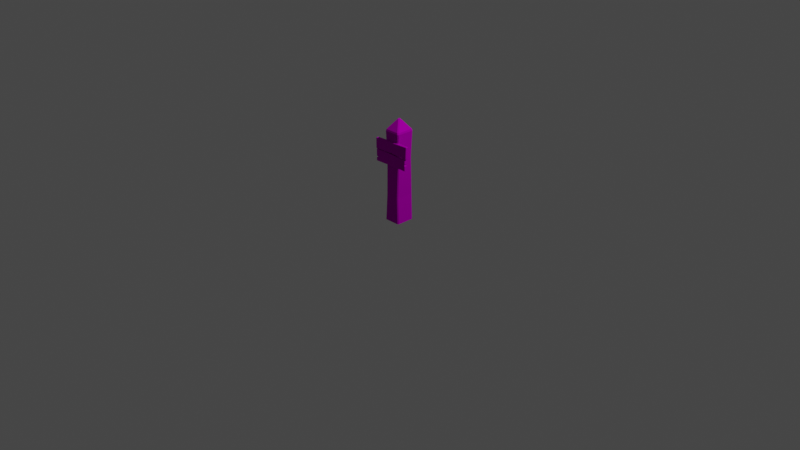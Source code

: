 # Source: signpost_2.blend  (saved by Blender 2.92.15; exported with 4.5.12 LTS)
import bpy
from mathutils import Matrix  # noqa: F401  (used for matrix-valued properties, if any)

bpy.ops.wm.read_factory_settings(use_empty=True)
scene = bpy.context.scene
scene.name = 'Scene'

# ---- collections
col_collection = bpy.data.collections.new('Collection'); scene.collection.children.link(col_collection)

# ---- images (referenced by path relative to the original .blend; pixels are not part of the script)
import os
ASSET_DIR = os.environ.get("B2B_ASSET_DIR", "")  # directory of the original .blend (textures are referenced by path, not embedded)
HERE = os.path.dirname(os.path.abspath(__file__))  # packed textures are extracted next to this script under _unpacked/

def load_image(name, relpath, width, height, colorspace="sRGB"):
    """Load a texture the original file referenced (path relative to the .blend, or extracted next to this script)."""
    p = next((c for c in (os.path.join(HERE, relpath), os.path.join(ASSET_DIR, relpath)) if relpath and os.path.exists(c)), "")
    if p:
        img = bpy.data.images.load(p, check_existing=True)
        img.name = name
    else:  # same state as the original file: an image datablock whose file is absent (Cycles renders it pink)
        img = bpy.data.images.new(name, width, height)
        img.source = "FILE"
        img.filepath = "//" + (relpath or name)
    img.colorspace_settings.name = colorspace
    return img
img_bigpalette_png = load_image('BigPalette.png', 'BigPalette.png', 1024, 1024, 'sRGB')

# ---- materials (node trees are filled in below, after node groups)
mat_bigpalette = bpy.data.materials.new('BigPalette')
mat_bigpalette.use_transparent_shadow = False
mat_bigpalette.diffuse_color = (0.588, 0.588, 0.588, 1.0)
mat_bigpalette.roughness = 0.8586
mat_bigpalette.specular_intensity = 0.0
mat_bigpalette.metallic = 1.0

# ---- material node trees
mat_bigpalette.use_nodes = True; mat_bigpalette.node_tree.nodes.clear()
_N = mat_bigpalette.node_tree.nodes; _L = mat_bigpalette.node_tree.links
n0 = _N.new('ShaderNodeBsdfPrincipled'); n0.name = 'Principled BSDF'; n0.location = (10, 300)
n0.distribution = 'GGX'
n0.subsurface_method = 'BURLEY'
n0.inputs[1].default_value = 1.0
n0.inputs[2].default_value = 0.8586
n0.inputs[3].default_value = 1.45
n0.inputs[13].default_value = 0.0
n0.inputs[27].default_value = (0.588, 0.588, 0.588, 1.0)
n1 = _N.new('ShaderNodeOutputMaterial'); n1.name = 'Material Output'; n1.location = (300, 300)
n2 = _N.new('ShaderNodeNormalMap'); n2.name = 'Normal Map'; n2.location = (-300, -300)
n2.label = 'Normal/Map'
n3 = _N.new('ShaderNodeTexImage'); n3.name = 'Image Texture'; n3.location = (-280, 280)
n3.image = img_bigpalette_png
_L.new(n0.outputs[0], n1.inputs[0])
_L.new(n2.outputs[0], n0.inputs[5])
_L.new(n3.outputs[0], n0.inputs[0])
n1.is_active_output = True

# ---- world
world_world = bpy.data.worlds.new('World'); scene.world = world_world
world_world.use_nodes = True; world_world.node_tree.nodes.clear()
_N = world_world.node_tree.nodes; _L = world_world.node_tree.links
n0 = _N.new('ShaderNodeOutputWorld'); n0.name = 'World Output'; n0.location = (300, 300)
n1 = _N.new('ShaderNodeBackground'); n1.name = 'Background'; n1.location = (10, 300)
n1.inputs[0].default_value = (0.05088, 0.05088, 0.05088, 1.0)
_L.new(n1.outputs[0], n0.inputs[0])
n0.is_active_output = True
world_world.color = (0.05088, 0.05088, 0.05088)
world_world.use_sun_shadow = False
world_world.sun_shadow_jitter_overblur = 0.0

# ---- cameras
cam_camera = bpy.data.cameras.new('Camera')
cam_camera.clip_end = 100.0
cam_camera.ortho_scale = 7.314

# ---- lights
light_light = bpy.data.lights.new('Light', 'POINT')
light_light.transmission_factor = 0.0
light_light.energy = 1000.0
light_light.shadow_soft_size = 0.1
light_light.shadow_maximum_resolution = 0.006
light_light.use_absolute_resolution = True

# ---- meshes
me_mesh_026 = bpy.data.meshes.new('Mesh.026')
me_mesh_026.from_pydata([(-8.163, 4.419e-07, 10.11), (9.163, 3.981e-07, 9.108), (-9.163, -3.981e-07, -9.108), (8.163, -4.419e-07, -10.11), (1.232e-07, 108.4, 1.261), (-8.591, 97.72, 8.295), (7.467, 97.69, 9.499), (8.591, 97.72, -8.295), (-7.467, 97.69, -9.499), (-6.469, 28.2, 10.11), (8.314, 28.2, 9.108), (7.314, 28.2, -10.11), (-7.469, 28.2, -9.108), (-7.455, 68.17, -8.606), (8.808, 68.17, -7.606), (7.808, 68.17, 8.822), (-8.455, 68.17, 7.822), (-9.163, 3.981e-07, 9.108), (8.163, 4.419e-07, 10.11), (-8.163, -4.419e-07, -10.11), (9.163, -3.981e-07, -9.108), (1.072, 108.5, -4.687e-06), (-1.232e-07, 108.4, -1.261), (-1.072, 108.5, -4.798e-06), (-9.138, 95.9, 9.063), (-8.138, 95.9, 10.06), (-7.467, 97.69, 9.499), (8.15, 95.9, 10.06), (9.15, 95.9, 9.063), (8.591, 97.72, 8.295), (9.15, 95.9, -9.055), (8.15, 95.9, -10.06), (7.467, 97.69, -9.499), (-8.138, 95.9, -10.06), (-9.138, 95.9, -9.055), (-8.591, 97.72, -8.295), (-7.469, 28.2, 9.108), (7.314, 28.2, 10.11), (8.314, 28.2, -9.108), (-6.469, 28.2, -10.11), (-8.455, 68.17, -7.606), (7.808, 68.17, -8.606), (8.808, 68.17, 7.822), (-7.455, 68.17, 8.822), (-20.65, 74.23, 8.862), (20.63, 74.63, 8.455), (-21.06, 85.31, 8.862), (21.22, 86.87, 8.455), (-20.65, 74.23, 11.0), (21.04, 74.63, 11.0), (-21.06, 85.31, 11.0), (21.22, 87.28, 11.0), (-21.06, 74.63, 8.862), (-20.65, 74.63, 8.455), (21.04, 74.63, 8.862), (20.63, 74.23, 8.862), (-20.65, 85.72, 8.862), (-20.65, 85.31, 8.455), (21.22, 87.28, 8.862), (21.62, 86.87, 8.862), (-20.65, 74.63, 11.41), (-21.06, 74.63, 11.0), (20.63, 74.63, 11.41), (20.63, 74.23, 11.0), (-20.65, 85.31, 11.41), (-20.65, 85.72, 11.0), (21.22, 86.87, 11.41), (21.62, 86.87, 11.0), (1.086, 75.28, 11.41), (1.086, 86.19, 11.41), (1.086, 86.6, 11.0), (1.086, 86.6, 8.862), (1.086, 86.19, 8.455), (1.086, 75.28, 8.455), (1.086, 74.88, 8.862), (1.086, 74.88, 11.0), (-20.08, 61.13, 8.862), (19.4, 62.04, 8.455), (-20.48, 73.59, 8.862), (19.4, 72.87, 8.455), (-20.08, 61.13, 11.0), (19.81, 62.04, 11.0), (-20.48, 73.59, 11.0), (19.4, 73.28, 11.0), (-20.48, 61.53, 8.862), (-20.08, 61.53, 8.455), (19.81, 62.04, 8.862), (19.4, 61.63, 8.862), (-20.08, 74.0, 8.862), (-20.08, 73.59, 8.455), (19.4, 73.28, 8.862), (19.81, 72.87, 8.862), (-20.08, 61.53, 11.41), (-20.48, 61.53, 11.0), (19.4, 62.04, 11.41), (19.4, 61.63, 11.0), (-20.08, 73.59, 11.41), (-20.08, 74.0, 11.0), (19.4, 72.87, 11.41), (19.81, 72.87, 11.0), (1.086, 62.07, 11.41), (1.086, 73.56, 11.41), (1.086, 73.97, 11.0), (1.086, 73.97, 8.862), (1.086, 73.56, 8.455), (1.086, 62.07, 8.455), (1.086, 61.66, 8.862), (1.086, 61.66, 11.0), (-20.08, 64.47, 11.41), (1.086, 64.86, 11.41), (19.4, 66.88, 11.41), (19.81, 66.88, 11.0), (19.81, 66.88, 8.862), (19.4, 66.88, 8.455), (1.086, 64.86, 8.455), (-20.08, 64.47, 8.455), (-20.48, 64.47, 8.862), (-20.48, 64.47, 11.0), (-17.38, 65.64, 11.41), (1.086, 65.98, 11.41), (18.79, 68.0, 11.41), (19.2, 68.0, 11.0), (19.2, 68.0, 8.862), (18.79, 68.0, 8.455), (1.086, 65.98, 8.455), (-17.38, 65.64, 8.455), (-17.79, 65.64, 8.862), (-17.79, 65.64, 11.0), (-20.08, 66.6, 11.41), (1.086, 66.89, 11.41), (19.4, 68.92, 11.41), (19.81, 68.92, 11.0), (19.81, 68.92, 8.862), (19.4, 68.92, 8.455), (1.086, 66.89, 8.455), (-20.08, 66.6, 8.455), (-20.48, 66.6, 8.862), (-20.48, 66.6, 11.0)], [], [(0, 18, 9), (1, 20, 10), (3, 19, 11), (2, 17, 12), (6, 4, 26), (7, 21, 29), (8, 22, 32), (5, 23, 35), (37, 15, 9), (38, 14, 10), (39, 13, 11), (36, 16, 12), (15, 27, 43), (14, 30, 42), (13, 31, 41), (16, 24, 40), (4, 22, 23), (5, 25, 26), (6, 28, 29), (7, 31, 32), (8, 34, 35), (18, 10, 37), (4, 5, 26), (20, 11, 38), (19, 12, 39), (25, 16, 43), (6, 21, 4), (7, 22, 21), (8, 23, 22), (27, 26, 25), (30, 29, 28), (33, 32, 31), (24, 35, 34), (9, 17, 0), (37, 42, 15), (38, 41, 14), (39, 40, 13), (13, 34, 33), (14, 31, 30), (15, 28, 27), (43, 36, 9), (53, 57, 73), (60, 68, 64), (44, 74, 48), (54, 67, 49), (58, 71, 51), (46, 61, 50), (44, 52, 53), (45, 54, 55), (46, 56, 57), (47, 58, 59), (48, 60, 61), (49, 62, 63), (50, 64, 65), (51, 66, 67), (53, 46, 57), (57, 56, 72), (47, 54, 45), (45, 55, 73), (60, 48, 68), (62, 67, 66), (66, 51, 69), (64, 61, 60), (55, 49, 63), (48, 52, 44), (59, 51, 67), (56, 50, 65), (72, 47, 73), (68, 62, 69), (74, 55, 75), (71, 56, 70), (71, 58, 72), (74, 44, 73), (75, 63, 68), (70, 65, 69), (85, 115, 105), (92, 100, 108), (76, 106, 80), (86, 112, 81), (90, 103, 83), (78, 136, 82), (76, 84, 85), (77, 86, 87), (78, 88, 89), (79, 90, 91), (80, 92, 93), (81, 94, 95), (82, 96, 97), (83, 98, 99), (85, 84, 115), (89, 88, 104), (79, 91, 133), (77, 87, 105), (92, 80, 100), (94, 81, 110), (98, 83, 101), (96, 82, 128), (87, 81, 95), (80, 84, 76), (91, 83, 99), (88, 82, 97), (104, 79, 134), (100, 94, 109), (106, 87, 107), (103, 88, 102), (103, 90, 104), (106, 76, 105), (107, 95, 100), (102, 97, 101), (115, 125, 114), (109, 119, 108), (112, 122, 111), (116, 84, 117), (116, 126, 115), (112, 86, 113), (111, 121, 110), (117, 93, 108), (113, 77, 114), (110, 120, 109), (126, 116, 127), (122, 112, 123), (127, 117, 118), (123, 113, 124), (125, 135, 124), (119, 129, 118), (122, 132, 121), (126, 136, 125), (121, 131, 120), (120, 130, 119), (136, 126, 137), (132, 122, 133), (137, 127, 128), (133, 123, 134), (135, 89, 134), (129, 101, 128), (132, 91, 131), (136, 78, 135), (131, 99, 130), (130, 98, 129), (18, 37, 9), (20, 38, 10), (19, 39, 11), (17, 36, 12), (15, 43, 9), (14, 42, 10), (13, 41, 11), (16, 40, 12), (27, 25, 43), (30, 28, 42), (13, 33, 31), (24, 34, 40), (4, 21, 22), (5, 24, 25), (6, 27, 28), (7, 30, 31), (8, 33, 34), (18, 1, 10), (4, 23, 5), (20, 3, 11), (19, 2, 12), (25, 24, 16), (6, 29, 21), (7, 32, 22), (8, 35, 23), (27, 6, 26), (30, 7, 29), (33, 8, 32), (24, 5, 35), (9, 36, 17), (37, 10, 42), (38, 11, 41), (39, 12, 40), (13, 40, 34), (14, 41, 31), (15, 42, 28), (43, 16, 36), (57, 72, 73), (68, 69, 64), (74, 75, 48), (54, 59, 67), (71, 70, 51), (46, 52, 61), (53, 52, 46), (56, 71, 72), (47, 59, 54), (55, 74, 73), (48, 75, 68), (62, 49, 67), (51, 70, 69), (64, 50, 61), (55, 54, 49), (48, 61, 52), (59, 58, 51), (56, 46, 50), (47, 45, 73), (62, 66, 69), (55, 63, 75), (56, 65, 70), (58, 47, 72), (44, 53, 73), (63, 62, 68), (65, 64, 69), (115, 114, 105), (100, 109, 108), (106, 107, 80), (112, 111, 81), (103, 102, 83), (136, 137, 82), (84, 116, 115), (88, 103, 104), (91, 132, 133), (87, 106, 105), (80, 107, 100), (81, 111, 110), (83, 102, 101), (82, 137, 128), (87, 86, 81), (80, 93, 84), (91, 90, 83), (88, 78, 82), (79, 133, 134), (94, 110, 109), (87, 95, 107), (88, 97, 102), (90, 79, 104), (76, 85, 105), (95, 94, 100), (97, 96, 101), (125, 124, 114), (119, 118, 108), (122, 121, 111), (84, 93, 117), (126, 125, 115), (86, 77, 113), (121, 120, 110), (93, 92, 108), (77, 105, 114), (120, 119, 109), (116, 117, 127), (112, 113, 123), (117, 108, 118), (113, 114, 124), (135, 134, 124), (129, 128, 118), (132, 131, 121), (136, 135, 125), (131, 130, 120), (130, 129, 119), (126, 127, 137), (122, 123, 133), (127, 118, 128), (123, 124, 134), (89, 104, 134), (101, 96, 128), (91, 99, 131), (78, 89, 135), (99, 98, 130), (98, 101, 129)])
me_mesh_026.polygons.foreach_set('use_smooth', [True] * 258)
_k = set([(0, 9), (1, 10), (2, 12), (3, 11), (4, 6), (4, 21), (4, 22), (4, 23), (4, 26), (5, 23), (5, 24), (5, 25), (5, 26), (5, 35), (6, 26), (6, 27), (6, 28), (6, 29), (7, 21), (7, 29), (7, 30), (7, 31), (7, 32), (8, 22), (8, 32), (8, 33), (8, 34), (8, 35), (9, 18), (9, 36), (9, 37), (9, 43), (10, 20), (10, 38), (10, 42), (11, 19), (11, 39), (11, 41), (12, 17), (12, 36), (12, 39), (12, 40), (13, 33), (13, 39), (13, 40), (13, 41), (14, 30), (14, 38), (14, 41), (15, 27), (15, 37), (15, 42), (15, 43), (16, 24), (16, 36), (16, 43), (17, 36), (18, 37), (19, 39), (20, 38), (21, 22), (21, 29), (22, 23), (22, 32), (23, 35), (24, 25), (24, 34), (25, 26), (25, 27), (25, 43), (27, 28), (28, 29), (28, 30), (28, 42), (30, 31), (31, 32), (31, 33), (31, 41), (33, 34), (34, 35), (34, 40), (44, 48), (44, 52), (44, 53), (44, 74), (45, 47), (45, 54), (45, 55), (45, 73), (46, 50), (46, 52), (46, 56), (46, 57), (47, 58), (47, 59), (47, 72), (48, 60), (48, 61), (48, 75), (49, 54), (49, 62), (49, 63), (49, 67), (50, 61), (50, 64), (50, 65), (51, 58), (51, 66), (51, 67), (51, 70), (52, 53), (52, 61), (53, 57), (53, 73), (54, 55), (54, 59), (55, 63), (55, 74), (56, 57), (56, 65), (56, 71), (57, 72), (58, 59), (58, 71), (59, 67), (60, 61), (60, 64), (60, 68), (62, 63), (62, 66), (62, 68), (63, 75), (64, 65), (64, 69), (65, 70), (66, 67), (66, 69), (68, 75), (73, 74), (74, 75), (76, 80), (76, 84), (76, 85), (76, 106), (77, 86), (77, 87), (77, 105), (77, 113), (78, 82), (78, 88), (78, 89), (78, 136), (79, 90), (79, 91), (79, 104), (79, 133), (80, 92), (80, 93), (80, 107), (81, 86), (81, 94), (81, 95), (81, 111), (82, 96), (82, 97), (82, 137), (83, 90), (83, 98), (83, 99), (83, 102), (84, 85), (84, 93), (84, 116), (85, 105), (85, 115), (86, 87), (86, 112), (87, 95), (87, 106), (88, 89), (88, 97), (88, 103), (89, 104), (89, 135), (90, 91), (90, 103), (91, 99), (91, 132), (92, 93), (92, 100), (92, 108), (93, 117), (94, 95), (94, 100), (94, 110), (95, 107), (96, 97), (96, 101), (96, 128), (97, 102), (98, 99), (98, 101), (98, 130), (99, 131), (100, 107), (101, 102), (102, 103), (103, 104), (105, 106), (106, 107), (108, 117), (108, 118), (110, 111), (110, 120), (111, 112), (111, 121), (112, 113), (112, 122), (113, 123), (115, 116), (115, 125), (116, 117), (116, 126), (117, 127), (118, 127), (118, 128), (120, 121), (120, 130), (121, 122), (121, 131), (122, 123), (122, 132), (123, 133), (125, 126), (125, 135), (126, 127), (126, 136), (127, 137), (128, 137), (130, 131), (131, 132), (132, 133), (135, 136), (136, 137)])
me_mesh_026.attributes.new('sharp_edge', 'BOOLEAN', 'EDGE').data.foreach_set('value', [ (min(e.vertices), max(e.vertices)) in _k for e in me_mesh_026.edges])
_uv = me_mesh_026.uv_layers.new(name='UVChannel_1')
_uv.uv.foreach_set('vector', [0.05449, 0.6602, 0.05708, 0.6601, 0.05476, 0.6647, 0.05731, 0.6601, 0.06019, 0.6602, 0.05724, 0.6647, 0.06042, 0.6602, 0.06302, 0.6602, 0.06042, 0.6647, 0.05138, 0.6603, 0.05427, 0.6602, 0.05155, 0.6648, 0.09727, 0.6677, 0.09701, 0.672, 0.09336, 0.6692, 0.1017, 0.6702, 0.09749, 0.6721, 0.09773, 0.6677, 0.0883, 0.6714, 0.08808, 0.6673, 0.09205, 0.6691, 0.0836, 0.669, 0.08764, 0.6672, 0.08782, 0.6714, 0.05701, 0.6647, 0.05725, 0.6713, 0.05476, 0.6647, 0.0602, 0.6647, 0.06005, 0.6712, 0.05724, 0.6647, 0.06262, 0.6647, 0.06276, 0.6711, 0.06042, 0.6647, 0.05453, 0.6647, 0.05446, 0.6713, 0.05155, 0.6648, 0.05725, 0.6713, 0.05727, 0.6758, 0.05469, 0.6713, 0.06005, 0.6712, 0.06034, 0.6757, 0.05748, 0.6713, 0.06276, 0.6711, 0.06057, 0.6757, 0.06028, 0.6712, 0.05446, 0.6713, 0.05449, 0.6758, 0.05194, 0.6713, 0.0875, 0.6667, 0.08808, 0.6673, 0.08764, 0.6672, 0.0836, 0.669, 0.08282, 0.669, 0.08332, 0.6686, 0.09727, 0.6677, 0.09776, 0.6671, 0.09773, 0.6677, 0.09228, 0.6686, 0.09257, 0.6694, 0.09205, 0.6691, 0.0883, 0.6714, 0.08783, 0.672, 0.08782, 0.6714, 0.05708, 0.6601, 0.05724, 0.6647, 0.05701, 0.6647, 0.0875, 0.6667, 0.0836, 0.669, 0.08332, 0.6686, 0.06019, 0.6602, 0.06042, 0.6647, 0.0602, 0.6647, 0.05116, 0.6603, 0.05155, 0.6648, 0.05132, 0.6649, 0.05472, 0.6758, 0.05446, 0.6713, 0.05469, 0.6713, 0.09727, 0.6677, 0.09749, 0.6721, 0.09701, 0.672, 0.09228, 0.6686, 0.08808, 0.6673, 0.08808, 0.6667, 0.0883, 0.6714, 0.08764, 0.6672, 0.08808, 0.6673, 0.09732, 0.6671, 0.09336, 0.6692, 0.09298, 0.6687, 0.1022, 0.6698, 0.09773, 0.6677, 0.09776, 0.6671, 0.08834, 0.672, 0.09205, 0.6691, 0.09257, 0.6694, 0.08308, 0.6693, 0.08782, 0.6714, 0.08783, 0.672, 0.05476, 0.6647, 0.05427, 0.6602, 0.05449, 0.6602, 0.05701, 0.6647, 0.05748, 0.6713, 0.05725, 0.6713, 0.0602, 0.6647, 0.06028, 0.6712, 0.06005, 0.6712, 0.05132, 0.6649, 0.05194, 0.6713, 0.05171, 0.6713, 0.05171, 0.6713, 0.05163, 0.6758, 0.0514, 0.6758, 0.06005, 0.6712, 0.06057, 0.6757, 0.06034, 0.6757, 0.05725, 0.6713, 0.0575, 0.6758, 0.05727, 0.6758, 0.05469, 0.6713, 0.05453, 0.6647, 0.05476, 0.6647, 0.01754, 0.6703, 0.01758, 0.6691, 0.02015, 0.6704, 0.0178, 0.6716, 0.02041, 0.6716, 0.0178, 0.6728, 0.01746, 0.6705, 0.02007, 0.6705, 0.01746, 0.6708, 0.02287, 0.6722, 0.02433, 0.6725, 0.02286, 0.6724, 0.02547, 0.6716, 0.02306, 0.6715, 0.02547, 0.6713, 0.02427, 0.672, 0.02299, 0.6718, 0.02427, 0.6718, 0.01752, 0.6704, 0.01746, 0.6704, 0.01754, 0.6703, 0.02244, 0.6704, 0.02251, 0.6704, 0.02246, 0.6705, 0.01752, 0.6691, 0.01757, 0.6691, 0.01758, 0.6691, 0.02254, 0.6691, 0.02256, 0.669, 0.02261, 0.6691, 0.01778, 0.6715, 0.0178, 0.6716, 0.01773, 0.6716, 0.02277, 0.6717, 0.0227, 0.6717, 0.02271, 0.6716, 0.01773, 0.6728, 0.0178, 0.6728, 0.01778, 0.6729, 0.02277, 0.6731, 0.02276, 0.673, 0.02282, 0.673, 0.01754, 0.6703, 0.01752, 0.6691, 0.01758, 0.6691, 0.01758, 0.6691, 0.01757, 0.6691, 0.02019, 0.669, 0.02254, 0.6691, 0.02251, 0.6704, 0.02244, 0.6704, 0.02244, 0.6704, 0.02246, 0.6705, 0.02015, 0.6704, 0.0178, 0.6716, 0.01778, 0.6715, 0.02041, 0.6716, 0.0227, 0.6717, 0.02282, 0.673, 0.02276, 0.673, 0.02276, 0.673, 0.02277, 0.6731, 0.0204, 0.673, 0.0178, 0.6728, 0.01773, 0.6716, 0.0178, 0.6716, 0.02241, 0.6705, 0.02248, 0.6708, 0.02241, 0.6708, 0.02292, 0.6718, 0.02299, 0.672, 0.02292, 0.672, 0.02554, 0.6716, 0.02547, 0.6713, 0.02554, 0.6713, 0.02434, 0.672, 0.02427, 0.6718, 0.02434, 0.6718, 0.02019, 0.669, 0.02254, 0.6691, 0.02015, 0.6704, 0.02041, 0.6716, 0.0227, 0.6717, 0.0204, 0.673, 0.02007, 0.6705, 0.02241, 0.6705, 0.02007, 0.6708, 0.02306, 0.6715, 0.02045, 0.6715, 0.02306, 0.6713, 0.02019, 0.6689, 0.02256, 0.669, 0.02019, 0.669, 0.02015, 0.6705, 0.01752, 0.6704, 0.02015, 0.6704, 0.02041, 0.6715, 0.02271, 0.6716, 0.02041, 0.6716, 0.0204, 0.6731, 0.01778, 0.6729, 0.0204, 0.673, 0.01163, 0.6704, 0.01164, 0.6701, 0.01416, 0.6705, 0.0115, 0.6708, 0.01404, 0.6708, 0.0115, 0.6711, 0.01156, 0.6728, 0.0141, 0.6728, 0.01156, 0.6731, 0.01809, 0.6753, 0.01867, 0.6753, 0.01809, 0.6755, 0.01623, 0.6727, 0.01404, 0.6727, 0.01622, 0.6724, 0.02481, 0.6729, 0.02398, 0.6729, 0.02481, 0.6727, 0.01161, 0.6705, 0.01156, 0.6705, 0.01163, 0.6704, 0.01632, 0.6705, 0.01639, 0.6705, 0.01633, 0.6706, 0.0116, 0.6691, 0.01165, 0.669, 0.01167, 0.6691, 0.01638, 0.6692, 0.01639, 0.6692, 0.01645, 0.6692, 0.01149, 0.6708, 0.0115, 0.6708, 0.01143, 0.6708, 0.01626, 0.6709, 0.01619, 0.6709, 0.01621, 0.6708, 0.01144, 0.6722, 0.01151, 0.6722, 0.01149, 0.6722, 0.01623, 0.6722, 0.01622, 0.6722, 0.01629, 0.6722, 0.01163, 0.6704, 0.01156, 0.6705, 0.01164, 0.6701, 0.01167, 0.6691, 0.01165, 0.669, 0.01418, 0.6691, 0.01638, 0.6692, 0.01645, 0.6692, 0.01639, 0.6697, 0.01632, 0.6705, 0.01633, 0.6706, 0.01416, 0.6705, 0.0115, 0.6708, 0.01149, 0.6708, 0.01404, 0.6708, 0.01619, 0.6709, 0.01626, 0.6709, 0.01624, 0.6714, 0.01622, 0.6722, 0.01623, 0.6722, 0.01401, 0.6723, 0.01151, 0.6722, 0.01144, 0.6722, 0.01151, 0.6714, 0.01629, 0.6728, 0.01636, 0.6731, 0.01629, 0.6731, 0.02286, 0.6727, 0.02293, 0.6729, 0.02286, 0.6729, 0.0163, 0.6727, 0.01622, 0.6724, 0.01629, 0.6724, 0.02488, 0.6729, 0.02481, 0.6727, 0.02488, 0.6727, 0.01418, 0.6691, 0.01638, 0.6692, 0.01418, 0.6699, 0.01404, 0.6708, 0.01619, 0.6709, 0.01404, 0.6712, 0.0141, 0.6728, 0.01629, 0.6728, 0.0141, 0.6731, 0.01404, 0.6727, 0.0115, 0.6728, 0.01403, 0.6725, 0.01418, 0.669, 0.01639, 0.6692, 0.01418, 0.6691, 0.01416, 0.6706, 0.01161, 0.6705, 0.01416, 0.6705, 0.01404, 0.6708, 0.01621, 0.6708, 0.01404, 0.6708, 0.01401, 0.6724, 0.01149, 0.6722, 0.01401, 0.6723, 0.01164, 0.6701, 0.01191, 0.67, 0.01417, 0.6701, 0.01404, 0.6712, 0.01404, 0.6713, 0.0115, 0.6711, 0.01867, 0.6753, 0.01882, 0.6753, 0.01867, 0.6755, 0.02328, 0.6729, 0.02293, 0.6729, 0.02328, 0.6727, 0.01158, 0.6701, 0.01182, 0.67, 0.01164, 0.6701, 0.01645, 0.6699, 0.01639, 0.6705, 0.01638, 0.6699, 0.01631, 0.6714, 0.01625, 0.6716, 0.01624, 0.6714, 0.01144, 0.6712, 0.01143, 0.6708, 0.0115, 0.6711, 0.01638, 0.6699, 0.01632, 0.6705, 0.01417, 0.6701, 0.01624, 0.6714, 0.01618, 0.6716, 0.01404, 0.6712, 0.02363, 0.6729, 0.02328, 0.6729, 0.02363, 0.6727, 0.0164, 0.6698, 0.01645, 0.6699, 0.01633, 0.6698, 0.01168, 0.6713, 0.01144, 0.6712, 0.01177, 0.6713, 0.01633, 0.6698, 0.01638, 0.6699, 0.01418, 0.67, 0.01191, 0.67, 0.01165, 0.6698, 0.01418, 0.67, 0.01404, 0.6713, 0.01404, 0.6714, 0.01177, 0.6713, 0.01882, 0.6753, 0.01895, 0.6753, 0.01882, 0.6755, 0.01182, 0.67, 0.01159, 0.6699, 0.01191, 0.67, 0.01625, 0.6716, 0.01631, 0.6717, 0.01618, 0.6716, 0.01618, 0.6716, 0.01624, 0.6717, 0.01404, 0.6713, 0.02398, 0.6729, 0.02363, 0.6729, 0.02397, 0.6727, 0.01646, 0.6697, 0.0164, 0.6698, 0.01639, 0.6697, 0.01145, 0.6714, 0.01168, 0.6713, 0.01151, 0.6714, 0.01639, 0.6697, 0.01633, 0.6698, 0.01418, 0.6699, 0.01165, 0.6698, 0.01167, 0.6691, 0.01418, 0.6699, 0.01404, 0.6714, 0.01401, 0.6723, 0.01151, 0.6714, 0.01895, 0.6753, 0.01943, 0.6753, 0.01896, 0.6755, 0.01159, 0.6699, 0.0116, 0.6691, 0.01165, 0.6698, 0.01631, 0.6717, 0.01629, 0.6722, 0.01624, 0.6717, 0.01624, 0.6717, 0.01622, 0.6722, 0.01404, 0.6714, 0.05708, 0.6601, 0.05701, 0.6647, 0.05476, 0.6647, 0.06019, 0.6602, 0.0602, 0.6647, 0.05724, 0.6647, 0.06302, 0.6602, 0.06262, 0.6647, 0.06042, 0.6647, 0.05427, 0.6602, 0.05453, 0.6647, 0.05155, 0.6648, 0.05725, 0.6713, 0.05469, 0.6713, 0.05476, 0.6647, 0.06005, 0.6712, 0.05748, 0.6713, 0.05724, 0.6647, 0.06276, 0.6711, 0.06028, 0.6712, 0.06042, 0.6647, 0.05446, 0.6713, 0.05194, 0.6713, 0.05155, 0.6648, 0.05727, 0.6758, 0.05472, 0.6758, 0.05469, 0.6713, 0.06034, 0.6757, 0.0575, 0.6758, 0.05748, 0.6713, 0.06276, 0.6711, 0.06317, 0.6755, 0.06057, 0.6757, 0.05449, 0.6758, 0.05163, 0.6758, 0.05194, 0.6713, 0.0875, 0.6667, 0.08808, 0.6667, 0.08808, 0.6673, 0.0836, 0.669, 0.08308, 0.6693, 0.08282, 0.669, 0.09727, 0.6677, 0.09732, 0.6671, 0.09776, 0.6671, 0.09228, 0.6686, 0.09283, 0.669, 0.09257, 0.6694, 0.0883, 0.6714, 0.08834, 0.672, 0.08783, 0.672, 0.05708, 0.6601, 0.05731, 0.6601, 0.05724, 0.6647, 0.0875, 0.6667, 0.08764, 0.6672, 0.0836, 0.669, 0.06019, 0.6602, 0.06042, 0.6602, 0.06042, 0.6647, 0.05116, 0.6603, 0.05138, 0.6603, 0.05155, 0.6648, 0.05472, 0.6758, 0.05449, 0.6758, 0.05446, 0.6713, 0.09727, 0.6677, 0.09773, 0.6677, 0.09749, 0.6721, 0.09228, 0.6686, 0.09205, 0.6691, 0.08808, 0.6673, 0.0883, 0.6714, 0.08782, 0.6714, 0.08764, 0.6672, 0.09732, 0.6671, 0.09727, 0.6677, 0.09336, 0.6692, 0.1022, 0.6698, 0.1017, 0.6702, 0.09773, 0.6677, 0.08834, 0.672, 0.0883, 0.6714, 0.09205, 0.6691, 0.08308, 0.6693, 0.0836, 0.669, 0.08782, 0.6714, 0.05476, 0.6647, 0.05453, 0.6647, 0.05427, 0.6602, 0.05701, 0.6647, 0.05724, 0.6647, 0.05748, 0.6713, 0.0602, 0.6647, 0.06042, 0.6647, 0.06028, 0.6712, 0.05132, 0.6649, 0.05155, 0.6648, 0.05194, 0.6713, 0.05171, 0.6713, 0.05194, 0.6713, 0.05163, 0.6758, 0.06005, 0.6712, 0.06028, 0.6712, 0.06057, 0.6757, 0.05725, 0.6713, 0.05748, 0.6713, 0.0575, 0.6758, 0.05469, 0.6713, 0.05446, 0.6713, 0.05453, 0.6647, 0.01758, 0.6691, 0.02019, 0.669, 0.02015, 0.6704, 0.02041, 0.6716, 0.0204, 0.673, 0.0178, 0.6728, 0.02007, 0.6705, 0.02007, 0.6708, 0.01746, 0.6708, 0.02287, 0.6722, 0.02434, 0.6722, 0.02433, 0.6725, 0.02306, 0.6715, 0.02306, 0.6713, 0.02547, 0.6713, 0.02427, 0.672, 0.02299, 0.672, 0.02299, 0.6718, 0.01754, 0.6703, 0.01746, 0.6704, 0.01752, 0.6691, 0.01757, 0.6691, 0.02019, 0.6689, 0.02019, 0.669, 0.02254, 0.6691, 0.02261, 0.6691, 0.02251, 0.6704, 0.02246, 0.6705, 0.02015, 0.6705, 0.02015, 0.6704, 0.01778, 0.6715, 0.02041, 0.6715, 0.02041, 0.6716, 0.0227, 0.6717, 0.02277, 0.6717, 0.02282, 0.673, 0.02277, 0.6731, 0.0204, 0.6731, 0.0204, 0.673, 0.0178, 0.6728, 0.01773, 0.6728, 0.01773, 0.6716, 0.02241, 0.6705, 0.02248, 0.6705, 0.02248, 0.6708, 0.02292, 0.6718, 0.02299, 0.6718, 0.02299, 0.672, 0.02554, 0.6716, 0.02547, 0.6716, 0.02547, 0.6713, 0.02434, 0.672, 0.02427, 0.672, 0.02427, 0.6718, 0.02254, 0.6691, 0.02244, 0.6704, 0.02015, 0.6704, 0.0227, 0.6717, 0.02276, 0.673, 0.0204, 0.673, 0.02241, 0.6705, 0.02241, 0.6708, 0.02007, 0.6708, 0.02045, 0.6715, 0.02046, 0.6712, 0.02306, 0.6713, 0.02256, 0.669, 0.02254, 0.6691, 0.02019, 0.669, 0.01752, 0.6704, 0.01754, 0.6703, 0.02015, 0.6704, 0.02271, 0.6716, 0.0227, 0.6717, 0.02041, 0.6716, 0.01778, 0.6729, 0.0178, 0.6728, 0.0204, 0.673, 0.01164, 0.6701, 0.01417, 0.6701, 0.01416, 0.6705, 0.01404, 0.6708, 0.01404, 0.6712, 0.0115, 0.6711, 0.0141, 0.6728, 0.0141, 0.6731, 0.01156, 0.6731, 0.01867, 0.6753, 0.01867, 0.6755, 0.01809, 0.6755, 0.01404, 0.6727, 0.01403, 0.6725, 0.01622, 0.6724, 0.02398, 0.6729, 0.02397, 0.6727, 0.02481, 0.6727, 0.01156, 0.6705, 0.01158, 0.6701, 0.01164, 0.6701, 0.01165, 0.669, 0.01418, 0.669, 0.01418, 0.6691, 0.01645, 0.6692, 0.01646, 0.6697, 0.01639, 0.6697, 0.01633, 0.6706, 0.01416, 0.6706, 0.01416, 0.6705, 0.01149, 0.6708, 0.01404, 0.6708, 0.01404, 0.6708, 0.01626, 0.6709, 0.01631, 0.6714, 0.01624, 0.6714, 0.01623, 0.6722, 0.01401, 0.6724, 0.01401, 0.6723, 0.01144, 0.6722, 0.01145, 0.6714, 0.01151, 0.6714, 0.01629, 0.6728, 0.01636, 0.6728, 0.01636, 0.6731, 0.02286, 0.6727, 0.02293, 0.6727, 0.02293, 0.6729, 0.0163, 0.6727, 0.01623, 0.6727, 0.01622, 0.6724, 0.02488, 0.6729, 0.02481, 0.6729, 0.02481, 0.6727, 0.01638, 0.6692, 0.01639, 0.6697, 0.01418, 0.6699, 0.01619, 0.6709, 0.01624, 0.6714, 0.01404, 0.6712, 0.01629, 0.6728, 0.01629, 0.6731, 0.0141, 0.6731, 0.0115, 0.6728, 0.0115, 0.6725, 0.01403, 0.6725, 0.01639, 0.6692, 0.01638, 0.6692, 0.01418, 0.6691, 0.01161, 0.6705, 0.01163, 0.6704, 0.01416, 0.6705, 0.01621, 0.6708, 0.01619, 0.6709, 0.01404, 0.6708, 0.01149, 0.6722, 0.01151, 0.6722, 0.01401, 0.6723, 0.01191, 0.67, 0.01418, 0.67, 0.01417, 0.6701, 0.01404, 0.6713, 0.01177, 0.6713, 0.0115, 0.6711, 0.01882, 0.6753, 0.01882, 0.6755, 0.01867, 0.6755, 0.02293, 0.6729, 0.02293, 0.6727, 0.02328, 0.6727, 0.01182, 0.67, 0.01191, 0.67, 0.01164, 0.6701, 0.01639, 0.6705, 0.01632, 0.6705, 0.01638, 0.6699, 0.01625, 0.6716, 0.01618, 0.6716, 0.01624, 0.6714, 0.01143, 0.6708, 0.0115, 0.6708, 0.0115, 0.6711, 0.01632, 0.6705, 0.01416, 0.6705, 0.01417, 0.6701, 0.01618, 0.6716, 0.01404, 0.6713, 0.01404, 0.6712, 0.02328, 0.6729, 0.02328, 0.6727, 0.02363, 0.6727, 0.01645, 0.6699, 0.01638, 0.6699, 0.01633, 0.6698, 0.01144, 0.6712, 0.0115, 0.6711, 0.01177, 0.6713, 0.01638, 0.6699, 0.01417, 0.6701, 0.01418, 0.67, 0.01165, 0.6698, 0.01418, 0.6699, 0.01418, 0.67, 0.01404, 0.6714, 0.01151, 0.6714, 0.01177, 0.6713, 0.01895, 0.6753, 0.01896, 0.6755, 0.01882, 0.6755, 0.01159, 0.6699, 0.01165, 0.6698, 0.01191, 0.67, 0.01631, 0.6717, 0.01624, 0.6717, 0.01618, 0.6716, 0.01624, 0.6717, 0.01404, 0.6714, 0.01404, 0.6713, 0.02363, 0.6729, 0.02363, 0.6727, 0.02397, 0.6727, 0.0164, 0.6698, 0.01633, 0.6698, 0.01639, 0.6697, 0.01168, 0.6713, 0.01177, 0.6713, 0.01151, 0.6714, 0.01633, 0.6698, 0.01418, 0.67, 0.01418, 0.6699, 0.01167, 0.6691, 0.01418, 0.6691, 0.01418, 0.6699, 0.01401, 0.6723, 0.01151, 0.6722, 0.01151, 0.6714, 0.01943, 0.6753, 0.01943, 0.6755, 0.01896, 0.6755, 0.0116, 0.6691, 0.01167, 0.6691, 0.01165, 0.6698, 0.01629, 0.6722, 0.01622, 0.6722, 0.01624, 0.6717, 0.01622, 0.6722, 0.01401, 0.6723, 0.01404, 0.6714])
me_mesh_026.materials.append(mat_bigpalette)
me_mesh_026.use_remesh_fix_poles = True
me_mesh_026.use_remesh_preserve_attributes = False
me_mesh_026.use_mirror_vertex_groups = False
me_mesh_026.update()
me_mesh_026.normals_split_custom_set([tuple(v) for v in zip(*[iter([0.0, 3.382e-08, 1.0, 0.0, 3.382e-08, 1.0, 0.0, 3.382e-08, 1.0, 0.9995, 0.03006, 0.0, 0.9995, 0.03006, 0.0, 0.9995, 0.03006, 0.0, 0.0, -6.763e-08, -1.0, 0.0, -6.763e-08, -1.0, 0.0, -6.763e-08, -1.0, -0.9982, 0.05994, 0.0, -0.9982, 0.05994, 0.0, -0.9982, 0.05994, 0.0, 0.0, 0.6098, 0.7925, 0.0, 0.6098, 0.7925, 0.0, 0.6098, 0.7925, 0.8202, 0.5721, 0.0, 0.8202, 0.5721, 0.0, 0.8202, 0.5721, 0.0, 0.0, 0.6098, -0.7925, 0.0, 0.6098, -0.7925, 0.0, 0.6098, -0.7925, -0.8202, 0.5721, 0.0, -0.8202, 0.5721, 0.0, -0.8202, 0.5721, 0.0, 0.0, 0.03216, 0.9995, 0.0, 0.03216, 0.9995, 0.0, 0.03216, 0.9995, 0.9999, -0.01235, 0.0, 0.9999, -0.01235, 0.0, 0.9999, -0.01235, 0.0, 0.0, 0.03755, -0.9993, 0.0, 0.03755, -0.9993, 0.0, 0.03755, -0.9993, -0.9997, -0.02464, 0.0, -0.9997, -0.02464, 0.0, -0.9997, -0.02464, 0.0, 0.0, -0.04473, 0.999, 0.0, -0.04473, 0.999, 0.0, -0.04473, 0.999, 0.9999, -0.01235, 0.0, 0.9999, -0.01235, 0.0, 0.9999, -0.01235, 0.0, 0.0, -0.05222, -0.9986, 0.0, -0.05222, -0.9986, 0.0, -0.05222, -0.9986, -0.9997, -0.02464, 0.0, -0.9997, -0.02464, 0.0, -0.9997, -0.02464, 0.0, 0.09418, 0.9956, 0.0, 0.09418, 0.9956, 0.0, 0.09418, 0.9956, 0.0, -0.6518, 0.439, 0.6184, -0.6518, 0.439, 0.6184, -0.6518, 0.439, 0.6184, 0.6451, 0.4568, 0.6125, 0.6451, 0.4568, 0.6125, 0.6451, 0.4568, 0.6125, 0.6512, 0.4407, -0.6178, 0.6512, 0.4407, -0.6178, 0.6512, 0.4407, -0.6178, -0.6473, 0.4513, -0.6143, -0.6473, 0.4513, -0.6143, -0.6473, 0.4513, -0.6143, 0.7069, 0.02126, 0.7069, 0.7069, 0.02127, 0.7069, 0.707, 0.01402, 0.707, -0.4994, 0.7196, 0.4825, -0.4994, 0.7196, 0.4825, -0.4994, 0.7196, 0.4825, 0.7069, 0.02126, -0.7069, 0.7069, 0.02119, -0.7069, 0.707, 0.01782, -0.707, -0.7065, 0.04242, -0.7065, -0.7065, 0.04242, -0.7065, -0.7065, 0.04242, -0.7065, -0.7065, -0.049, 0.706, -0.7063, -0.04903, 0.7062, -0.7063, -0.04903, 0.7063, 0.4994, 0.7196, 0.4825, 0.4994, 0.7196, 0.4825, 0.4994, 0.7196, 0.4825, 0.4994, 0.7196, -0.4825, 0.4994, 0.7196, -0.4825, 0.4994, 0.7196, -0.4825, -0.4994, 0.7196, -0.4825, -0.4994, 0.7196, -0.4825, -0.4994, 0.7196, -0.4825, 0.0, 0.3008, 0.9537, 0.0, 0.3008, 0.9537, 0.0, 0.3008, 0.9537, 0.9558, 0.2939, 0.0, 0.9558, 0.2939, 0.0, 0.9558, 0.2939, 0.0, 0.0, 0.2973, -0.9548, 0.0, 0.2973, -0.9548, 0.0, 0.2973, -0.9548, -0.9576, 0.2881, 0.0, -0.9576, 0.2881, 0.0, -0.9576, 0.2881, 0.0, -0.7065, 0.04242, 0.7065, -0.7065, 0.04242, 0.7065, -0.7065, 0.04242, 0.7065, 0.707, 0.01402, 0.707, 0.707, 0.01402, 0.707, 0.707, 0.01402, 0.707, 0.707, 0.01782, -0.707, 0.707, 0.01784, -0.707, 0.707, 0.01784, -0.707, -0.7071, 0.009139, -0.7071, -0.7071, 0.009139, -0.7071, -0.7071, 0.009139, -0.7071, -0.7065, -0.05431, -0.7056, -0.7064, -0.05431, -0.7057, -0.7064, -0.05431, -0.7057, 0.7064, -0.04566, -0.7064, 0.7068, -0.04561, -0.7059, 0.7068, -0.04561, -0.7059, 0.7065, -0.04033, 0.7065, 0.7068, -0.04035, 0.7062, 0.7069, -0.04035, 0.7062, -0.7071, 0.00532, 0.7071, -0.7071, 0.00532, 0.7071, -0.7071, 0.00532, 0.7071, 0.0, 8.933e-08, -1.0, 0.0, 8.877e-08, -1.0, 2.76e-09, 8.604e-08, -1.0, 0.0, -1.787e-07, 1.0, 6.306e-08, -1.754e-07, 1.0, -7.082e-09, -1.775e-07, 1.0, 0.02983, -0.9996, 0.0, 0.02983, -0.9996, 0.0, 0.02983, -0.9996, 0.0, 0.9989, -0.04737, 0.0, 0.9989, -0.04737, 0.0, 0.9989, -0.04737, 0.0, -0.03371, 0.9994, 5.666e-06, -0.03382, 0.9994, 3.008e-06, -0.03371, 0.9994, 5.285e-06, -1.0, -1.729e-07, 0.0, -1.0, 2.61e-07, 0.0, -1.0, -2.459e-07, 0.0, -0.5774, -0.5774, -0.5773, -0.5774, -0.5774, -0.5773, -0.5774, -0.5774, -0.5773, 0.5774, -0.5773, -0.5773, 0.5774, -0.5773, -0.5773, 0.5774, -0.5773, -0.5773, -0.5774, 0.5773, -0.5774, -0.5774, 0.5773, -0.5774, -0.5774, 0.5773, -0.5774, 0.5774, 0.5774, -0.5773, 0.5774, 0.5774, -0.5773, 0.5774, 0.5774, -0.5773, -0.5774, -0.5773, 0.5773, -0.5774, -0.5773, 0.5773, -0.5774, -0.5773, 0.5773, 0.5774, -0.5773, 0.5773, 0.5774, -0.5773, 0.5773, 0.5774, -0.5773, 0.5773, -0.5773, 0.5773, 0.5774, -0.5773, 0.5773, 0.5774, -0.5773, 0.5773, 0.5774, 0.5774, 0.5774, 0.5773, 0.5774, 0.5774, 0.5773, 0.5774, 0.5774, 0.5773, -0.7071, 1.661e-08, -0.7071, -0.7071, 5.893e-10, -0.7071, -0.7071, 0.0, -0.7071, -0.02861, 0.7068, -0.7068, -0.02861, 0.7068, -0.7068, -0.02627, 0.7069, -0.7069, 0.7067, -0.03352, -0.7067, 0.7067, -0.03352, -0.7067, 0.7067, -0.03352, -0.7067, -0.02345, -0.7069, -0.7069, -0.02345, -0.7069, -0.7069, -0.02345, -0.7069, -0.7069, 0.0211, -0.7069, 0.707, 0.0211, -0.7069, 0.707, 0.02109, -0.7069, 0.707, 0.7067, -0.03352, 0.7067, 0.7067, -0.03352, 0.7067, 0.7067, -0.03352, 0.7067, -0.02385, 0.7069, 0.7069, -0.02385, 0.7069, 0.7069, -0.02627, 0.7069, 0.7069, -0.7071, -2.725e-08, 0.7071, -0.7071, -3.004e-07, 0.7071, -0.7071, -3.105e-07, 0.7071, 0.7071, -0.7071, 0.0, 0.7071, -0.7071, 0.0, 0.7071, -0.7071, 0.0, -0.7071, -0.7071, 0.0, -0.7071, -0.7071, 0.0, -0.7071, -0.7071, 0.0, 0.7071, 0.7071, 0.0, 0.7071, 0.7071, 0.0, 0.7071, 0.7071, 0.0, -0.7071, 0.7071, 0.0, -0.7071, 0.7071, 0.0, -0.7071, 0.7071, 0.0, 0.0, 8.743e-08, -1.0, 1.07e-08, 8.097e-08, -1.0, 2.76e-09, 8.604e-08, -1.0, 6.306e-08, -1.754e-07, 1.0, 1.079e-10, -1.621e-07, 1.0, 2.362e-08, -1.715e-07, 1.0, -0.03316, -0.9995, 0.0, -0.03316, -0.9995, 0.0, -0.03316, -0.9995, 0.0, -0.03382, 0.9994, 3.008e-06, -0.04044, 0.9992, 0.0, -0.04044, 0.9992, 3.544e-06, -0.02619, 0.7069, -0.7069, -0.02385, 0.7069, -0.7069, -0.02627, 0.7069, -0.7069, 0.0211, -0.7069, -0.707, 0.02109, -0.7069, -0.707, 0.0211, -0.7069, -0.707, -0.02345, -0.7069, 0.7069, -0.02345, -0.7069, 0.7069, -0.02345, -0.7069, 0.7069, -0.02619, 0.7069, 0.7069, -0.02861, 0.7068, 0.7068, -0.02627, 0.7069, 0.7069, 6.142e-08, 3.249e-07, -1.0, 2.5e-08, 2.603e-07, -1.0, 9.984e-09, 1.417e-08, -1.0, 6.142e-08, 0.0, 1.0, -1.955e-08, 0.0, 1.0, 4.195e-08, -1.68e-07, 1.0, 0.02511, -0.9997, 0.0, 0.02511, -0.9997, 0.0, 0.02511, -0.9997, 0.0, 1.0, 0.0, 0.0, 1.0, -2.624e-08, 0.0, 1.0, -9.455e-09, 0.0, 0.0375, 0.9993, 0.0, 0.0375, 0.9993, 0.0, 0.0375, 0.9993, 0.0, -1.0, 0.0, 0.0, -1.0, 4.996e-08, 0.0, -1.0, 1.163e-08, 0.0, -0.5773, -0.5773, -0.5774, -0.5773, -0.5773, -0.5774, -0.5773, -0.5773, -0.5774, 0.5774, -0.5774, -0.5773, 0.5774, -0.5774, -0.5773, 0.5774, -0.5774, -0.5773, -0.5774, 0.5774, -0.5773, -0.5774, 0.5774, -0.5773, -0.5774, 0.5774, -0.5773, 0.5774, 0.5773, -0.5774, 0.5774, 0.5773, -0.5774, 0.5774, 0.5773, -0.5774, -0.5773, -0.5774, 0.5774, -0.5773, -0.5774, 0.5774, -0.5773, -0.5774, 0.5774, 0.5774, -0.5774, 0.5773, 0.5774, -0.5774, 0.5773, 0.5774, -0.5774, 0.5773, -0.5774, 0.5774, 0.5773, -0.5774, 0.5774, 0.5773, -0.5774, 0.5774, 0.5773, 0.5774, 0.5773, 0.5774, 0.5774, 0.5773, 0.5774, 0.5774, 0.5773, 0.5774, -0.7071, 1.129e-06, -0.7071, -0.7071, 9.903e-07, -0.7071, -0.7071, 1.392e-07, -0.7071, 0.001065, 0.7071, -0.7071, 0.001065, 0.7071, -0.7071, 0.001065, 0.7071, -0.7071, 0.7071, 0.0, -0.7071, 0.7071, 3.849e-08, -0.7071, 0.7071, 3.803e-07, -0.7071, -0.001126, -0.7071, -0.7071, -0.001126, -0.7071, -0.7071, -0.001126, -0.7071, -0.7071, 0.01776, -0.707, 0.707, 0.01776, -0.707, 0.707, 0.01776, -0.707, 0.707, 0.7071, 0.0, 0.7071, 0.7071, -2.577e-08, 0.7071, 0.7071, -3.166e-07, 0.7071, 0.02652, 0.7069, 0.7069, 0.02652, 0.7069, 0.7069, 0.02652, 0.7069, 0.7069, -0.7071, -4.738e-07, 0.7071, -0.7071, -4.49e-07, 0.7071, -0.7071, -2.474e-08, 0.7071, 0.7071, -0.7071, -5.183e-07, 0.7071, -0.7071, -2.581e-06, 0.7071, -0.7071, -3.099e-06, -0.7071, -0.7071, 0.0, -0.7071, -0.7071, 0.0, -0.7071, -0.7071, 0.0, 0.7071, 0.7071, 0.0, 0.7071, 0.7071, 0.0, 0.7071, 0.7071, 0.0, -0.7071, 0.7071, 0.0, -0.7071, 0.7071, 0.0, -0.7071, 0.7071, 0.0, 0.0, 1.43e-07, -1.0, -4.108e-08, 2.195e-07, -1.0, -5.28e-09, 7.217e-08, -1.0, -1.955e-08, 0.0, 1.0, 3.887e-08, -1.78e-07, 1.0, 1.121e-08, -4.128e-07, 1.0, -0.001592, -1.0, 0.0, -0.001593, -1.0, 0.0, -0.001592, -1.0, 0.0, 0.001506, 1.0, 5.393e-06, 0.001506, 1.0, 3.458e-07, 0.001506, 1.0, 5.047e-06, 0.02652, 0.7069, -0.7069, 0.02652, 0.7069, -0.7069, 0.02652, 0.7069, -0.7069, 0.01776, -0.707, -0.707, 0.01776, -0.707, -0.707, 0.01776, -0.707, -0.707, -0.001126, -0.7071, 0.7071, -0.001126, -0.7071, 0.7071, -0.001126, -0.7071, 0.7071, 0.001065, 0.7071, 0.7071, 0.001065, 0.7071, 0.7071, 0.001065, 0.7071, 0.7071, 2.5e-08, 2.603e-07, -1.0, -3.992e-08, 6.171e-08, -1.0, -4.393e-08, 4.143e-07, -1.0, 1.121e-08, -4.128e-07, 1.0, 4.791e-08, -4.384e-07, 1.0, 4.195e-08, -1.68e-07, 1.0, 0.8804, 0.4742, 0.0, 0.8804, 0.4742, 0.0, 0.8804, 0.4742, 0.0, -1.0, 0.0, 0.0, -1.0, 0.0, 0.0, -1.0, 0.0, 0.0, -0.3715, 0.8509, -0.3715, -0.3715, 0.8509, -0.3715, -0.3715, 0.8509, -0.3715, 0.7071, 0.0, -0.7071, 0.7071, 6.376e-08, -0.7071, 0.7071, 5.191e-09, -0.7071, 0.6608, 0.3559, 0.6608, 0.6608, 0.3559, 0.6608, 0.6608, 0.3559, 0.6608, -0.7071, 0.0, 0.7071, -0.7071, 0.0, 0.7071, -0.7071, 0.0, 0.7071, 1.701e-08, 1.283e-07, -1.0, 7.189e-09, 1.78e-07, -1.0, -4.393e-08, 4.143e-07, -1.0, 2.375e-08, -1.206e-07, 1.0, -2.737e-07, -2.433e-08, 1.0, 1.121e-08, -4.128e-07, 1.0, -0.4002, 0.9164, 0.0, -0.4002, 0.9164, 0.0, -0.4002, 0.9164, 0.0, 0.6608, 0.3559, -0.6608, 0.6608, 0.3559, -0.6608, 0.6608, 0.3559, -0.6608, -0.3715, 0.8509, 0.3715, -0.3715, 0.8509, 0.3715, -0.3715, 0.8509, 0.3715, -4.403e-08, 0.0, -1.0, 1.701e-08, 1.283e-07, -1.0, -4.626e-08, 4.297e-07, -1.0, -3.992e-08, 6.171e-08, -1.0, -4.199e-08, 1.111e-07, -1.0, -4.626e-08, 4.297e-07, -1.0, 4.791e-08, -4.384e-07, 1.0, 2.461e-08, -1.45e-07, 1.0, 4.505e-08, -4.208e-07, 1.0, 0.8325, -0.554, 0.0, 0.8325, -0.554, 0.0, 0.8325, -0.554, 0.0, -0.3161, -0.8945, -0.3161, -0.3161, -0.8945, -0.3161, -0.3161, -0.8945, -0.3161, 0.6398, -0.4258, 0.6398, 0.6398, -0.4258, 0.6398, 0.6398, -0.4258, 0.6398, -2.737e-07, -2.433e-08, 1.0, -3.015e-07, -3.172e-07, 1.0, 4.791e-08, -4.384e-07, 1.0, -0.3332, -0.9429, 0.0, -0.3332, -0.9429, 0.0, -0.3332, -0.9429, 0.0, 0.6398, -0.4258, -0.6398, 0.6398, -0.4258, -0.6398, 0.6398, -0.4258, -0.6398, -0.3161, -0.8945, 0.3161, -0.3161, -0.8945, 0.3161, -0.3161, -0.8945, 0.3161, -7.68e-08, 1.586e-07, -1.0, -4.403e-08, 0.0, -1.0, -5.28e-09, 7.217e-08, -1.0, -4.199e-08, 1.111e-07, -1.0, -4.151e-08, 1.376e-07, -1.0, -5.28e-09, 7.217e-08, -1.0, 2.461e-08, -1.45e-07, 1.0, 0.0, -2.846e-07, 1.0, 1.687e-08, -2.243e-07, 1.0, 1.0, 0.0, 0.0, 1.0, -2.989e-08, 0.0, 1.0, -1.378e-08, 0.0, -0.7071, 0.0, -0.7071, -0.7071, -3.436e-08, -0.7071, -0.7071, -1.893e-09, -0.7071, 0.7071, -4.188e-07, 0.7071, 0.7071, -1.917e-07, 0.7071, 0.7071, -3.958e-07, 0.7071, -3.015e-07, -3.172e-07, 1.0, -1.643e-07, -4.389e-07, 1.0, 2.461e-08, -1.45e-07, 1.0, 0.0, 3.382e-08, 1.0, 0.0, 3.382e-08, 1.0, 0.0, 3.382e-08, 1.0, 0.9995, 0.03006, 0.0, 0.9995, 0.03006, 0.0, 0.9995, 0.03006, 0.0, 0.0, -6.763e-08, -1.0, 0.0, -6.763e-08, -1.0, 0.0, -6.763e-08, -1.0, -0.9982, 0.05994, 0.0, -0.9982, 0.05994, 0.0, -0.9982, 0.05994, 0.0, 0.0, 0.03216, 0.9995, 0.0, 0.03216, 0.9995, 0.0, 0.03216, 0.9995, 0.9999, -0.01235, 0.0, 0.9999, -0.01235, 0.0, 0.9999, -0.01235, 0.0, 0.0, 0.03755, -0.9993, 0.0, 0.03755, -0.9993, 0.0, 0.03755, -0.9993, -0.9997, -0.02464, 0.0, -0.9997, -0.02464, 0.0, -0.9997, -0.02464, 0.0, 0.0, -0.04473, 0.999, 0.0, -0.04473, 0.999, 0.0, -0.04473, 0.999, 0.9999, -0.01235, 0.0, 0.9999, -0.01235, 0.0, 0.9999, -0.01235, 0.0, 0.0, -0.05222, -0.9986, 0.0, -0.05222, -0.9986, 0.0, -0.05222, -0.9986, -0.9997, -0.02464, 0.0, -0.9997, -0.02464, 0.0, -0.9997, -0.02464, 0.0, -0.09418, 0.9956, 0.0, -0.09418, 0.9956, 0.0, -0.09418, 0.9956, 0.0, -0.63, 0.455, 0.6293, -0.63, 0.455, 0.6293, -0.63, 0.455, 0.6293, 0.6348, 0.4419, 0.6338, 0.6348, 0.4419, 0.6338, 0.6348, 0.4419, 0.6338, 0.63, 0.4562, -0.6285, 0.63, 0.4562, -0.6285, 0.63, 0.4562, -0.6285, -0.6369, 0.4363, -0.6357, -0.6369, 0.4363, -0.6357, -0.6369, 0.4363, -0.6357, 0.7069, 0.02126, 0.7069, 0.7069, 0.02126, 0.7069, 0.7069, 0.02127, 0.7069, -0.4994, 0.7196, 0.4825, -0.4994, 0.7196, 0.4825, -0.4994, 0.7196, 0.4825, 0.7069, 0.02126, -0.7069, 0.7069, 0.02126, -0.7069, 0.7069, 0.02119, -0.7069, -0.7065, 0.04242, -0.7065, -0.7065, 0.04242, -0.7065, -0.7065, 0.04242, -0.7065, -0.7065, -0.049, 0.706, -0.7065, -0.049, 0.706, -0.7063, -0.04903, 0.7062, 0.4994, 0.7196, 0.4825, 0.4994, 0.7196, 0.4825, 0.4994, 0.7196, 0.4825, 0.4994, 0.7196, -0.4825, 0.4994, 0.7196, -0.4825, 0.4994, 0.7196, -0.4825, -0.4994, 0.7196, -0.4825, -0.4994, 0.7196, -0.4825, -0.4994, 0.7196, -0.4825, 0.0, 0.3008, 0.9537, 0.0, 0.3008, 0.9537, 0.0, 0.3008, 0.9537, 0.9558, 0.2939, 0.0, 0.9558, 0.2939, 0.0, 0.9558, 0.2939, 0.0, 0.0, 0.2973, -0.9548, 0.0, 0.2973, -0.9548, 0.0, 0.2973, -0.9548, -0.9576, 0.2881, 0.0, -0.9576, 0.2881, 0.0, -0.9576, 0.2881, 0.0, -0.7065, 0.04242, 0.7065, -0.7065, 0.04242, 0.7065, -0.7065, 0.04242, 0.7065, 0.707, 0.01402, 0.707, 0.7069, 0.02127, 0.7069, 0.707, 0.01402, 0.707, 0.707, 0.01782, -0.707, 0.7069, 0.02119, -0.7069, 0.707, 0.01784, -0.707, -0.7071, 0.009139, -0.7071, -0.7071, 0.009139, -0.7071, -0.7071, 0.009139, -0.7071, -0.7065, -0.05431, -0.7056, -0.7061, -0.05429, -0.7061, -0.7064, -0.05431, -0.7057, 0.7064, -0.04566, -0.7064, 0.7064, -0.04566, -0.7064, 0.7068, -0.04561, -0.7059, 0.7065, -0.04033, 0.7065, 0.7065, -0.04033, 0.7065, 0.7068, -0.04035, 0.7062, -0.7071, 0.00532, 0.7071, -0.7071, 0.00532, 0.7071, -0.7071, 0.00532, 0.7071, 0.0, 8.877e-08, -1.0, 0.0, 8.743e-08, -1.0, 2.76e-09, 8.604e-08, -1.0, 6.306e-08, -1.754e-07, 1.0, 2.362e-08, -1.715e-07, 1.0, -7.082e-09, -1.775e-07, 1.0, 0.02983, -0.9996, 0.0, 0.02983, -0.9996, 0.0, 0.02983, -0.9996, 0.0, 0.9989, -0.04737, 0.0, 0.9989, -0.04737, 0.0, 0.9989, -0.04737, 0.0, -0.03382, 0.9994, 3.008e-06, -0.04044, 0.9992, 3.544e-06, -0.03371, 0.9994, 5.285e-06, -1.0, -1.729e-07, 0.0, -1.0, 3.34e-07, 0.0, -1.0, 2.61e-07, 0.0, -0.7071, 1.661e-08, -0.7071, -0.7071, 1.72e-08, -0.7071, -0.7071, 5.893e-10, -0.7071, -0.02861, 0.7068, -0.7068, -0.02619, 0.7069, -0.7069, -0.02627, 0.7069, -0.7069, 0.7067, -0.03352, -0.7067, 0.7067, -0.03352, -0.7067, 0.7067, -0.03352, -0.7067, -0.02345, -0.7069, -0.7069, -0.02345, -0.7069, -0.7069, -0.02345, -0.7069, -0.7069, 0.0211, -0.7069, 0.707, 0.02109, -0.7069, 0.707, 0.02109, -0.7069, 0.707, 0.7067, -0.03352, 0.7067, 0.7067, -0.03352, 0.7067, 0.7067, -0.03352, 0.7067, -0.02385, 0.7069, 0.7069, -0.02619, 0.7069, 0.7069, -0.02627, 0.7069, 0.7069, -0.7071, -2.725e-08, 0.7071, -0.7071, -1.72e-08, 0.7071, -0.7071, -3.004e-07, 0.7071, 0.7071, -0.7071, 0.0, 0.7071, -0.7071, 0.0, 0.7071, -0.7071, 0.0, -0.7071, -0.7071, 0.0, -0.7071, -0.7071, 0.0, -0.7071, -0.7071, 0.0, 0.7071, 0.7071, 0.0, 0.7071, 0.7071, 0.0, 0.7071, 0.7071, 0.0, -0.7071, 0.7071, 0.0, -0.7071, 0.7071, 0.0, -0.7071, 0.7071, 0.0, 1.07e-08, 8.097e-08, -1.0, 1.592e-08, 7.782e-08, -1.0, 2.76e-09, 8.604e-08, -1.0, 1.079e-10, -1.621e-07, 1.0, -6.593e-08, -1.561e-07, 1.0, 2.362e-08, -1.715e-07, 1.0, -0.03316, -0.9995, 0.0, -0.03316, -0.9995, 0.0, -0.03316, -0.9995, 0.0, -0.04044, 0.9992, 0.0, -0.04044, 0.9992, 0.0, -0.04044, 0.9992, 3.544e-06, -0.02385, 0.7069, -0.7069, -0.02385, 0.7069, -0.7069, -0.02627, 0.7069, -0.7069, 0.02109, -0.7069, -0.707, 0.02109, -0.7069, -0.707, 0.0211, -0.7069, -0.707, -0.02345, -0.7069, 0.7069, -0.02345, -0.7069, 0.7069, -0.02345, -0.7069, 0.7069, -0.02861, 0.7068, 0.7068, -0.02861, 0.7068, 0.7068, -0.02627, 0.7069, 0.7069, 2.5e-08, 2.603e-07, -1.0, -4.393e-08, 4.143e-07, -1.0, 9.984e-09, 1.417e-08, -1.0, -1.955e-08, 0.0, 1.0, 1.121e-08, -4.128e-07, 1.0, 4.195e-08, -1.68e-07, 1.0, 0.02511, -0.9997, 0.0, 0.02511, -0.9997, 0.0, 0.02511, -0.9997, 0.0, 1.0, -2.624e-08, 0.0, 1.0, -3.57e-08, 0.0, 1.0, -9.455e-09, 0.0, 0.0375, 0.9993, 0.0, 0.0375, 0.9993, 0.0, 0.0375, 0.9993, 0.0, -1.0, 4.996e-08, 0.0, -1.0, 6.16e-08, 0.0, -1.0, 1.163e-08, 0.0, -0.7071, 9.903e-07, -0.7071, -0.7071, 0.0, -0.7071, -0.7071, 1.392e-07, -0.7071, 0.001065, 0.7071, -0.7071, 0.001065, 0.7071, -0.7071, 0.001065, 0.7071, -0.7071, 0.7071, 3.849e-08, -0.7071, 0.7071, 4.188e-07, -0.7071, 0.7071, 3.803e-07, -0.7071, -0.001126, -0.7071, -0.7071, -0.001126, -0.7071, -0.7071, -0.001126, -0.7071, -0.7071, 0.01776, -0.707, 0.707, 0.01776, -0.707, 0.707, 0.01776, -0.707, 0.707, 0.7071, -2.577e-08, 0.7071, 0.7071, -3.423e-07, 0.7071, 0.7071, -3.166e-07, 0.7071, 0.02652, 0.7069, 0.7069, 0.02652, 0.7069, 0.7069, 0.02652, 0.7069, 0.7069, -0.7071, -4.49e-07, 0.7071, -0.7071, 0.0, 0.7071, -0.7071, -2.474e-08, 0.7071, 0.7071, -0.7071, -5.183e-07, 0.7071, -0.7071, 0.0, 0.7071, -0.7071, -2.581e-06, -0.7071, -0.7071, 0.0, -0.7071, -0.7071, 0.0, -0.7071, -0.7071, 0.0, 0.7071, 0.7071, 0.0, 0.7071, 0.7071, 0.0, 0.7071, 0.7071, 0.0, -0.7071, 0.7071, 0.0, -0.7071, 0.7071, 0.0, -0.7071, 0.7071, 0.0, -4.108e-08, 2.195e-07, -1.0, -7.68e-08, 1.586e-07, -1.0, -5.28e-09, 7.217e-08, -1.0, 3.887e-08, -1.78e-07, 1.0, 2.375e-08, -1.206e-07, 1.0, 1.121e-08, -4.128e-07, 1.0, -0.001593, -1.0, 0.0, -0.001593, -1.0, 0.0, -0.001592, -1.0, 0.0, 0.001506, 1.0, 3.458e-07, 0.001506, 1.0, 0.0, 0.001506, 1.0, 5.047e-06, 0.02652, 0.7069, -0.7069, 0.02652, 0.7069, -0.7069, 0.02652, 0.7069, -0.7069, 0.01776, -0.707, -0.707, 0.01776, -0.707, -0.707, 0.01776, -0.707, -0.707, -0.001126, -0.7071, 0.7071, -0.001126, -0.7071, 0.7071, -0.001126, -0.7071, 0.7071, 0.001065, 0.7071, 0.7071, 0.001065, 0.7071, 0.7071, 0.001065, 0.7071, 0.7071, -3.992e-08, 6.171e-08, -1.0, -4.626e-08, 4.297e-07, -1.0, -4.393e-08, 4.143e-07, -1.0, 4.791e-08, -4.384e-07, 1.0, 4.505e-08, -4.208e-07, 1.0, 4.195e-08, -1.68e-07, 1.0, 0.8804, 0.4742, 0.0, 0.8804, 0.4742, 0.0, 0.8804, 0.4742, 0.0, -1.0, 0.0, 0.0, -1.0, 0.0, 0.0, -1.0, 0.0, 0.0, -0.3715, 0.8509, -0.3715, -0.3715, 0.8509, -0.3715, -0.3715, 0.8509, -0.3715, 0.7071, 6.376e-08, -0.7071, 0.7071, 6.895e-08, -0.7071, 0.7071, 5.191e-09, -0.7071, 0.6608, 0.3559, 0.6608, 0.6608, 0.3559, 0.6608, 0.6608, 0.3559, 0.6608, -0.7071, 0.0, 0.7071, -0.7071, 0.0, 0.7071, -0.7071, 0.0, 0.7071, 7.189e-09, 1.78e-07, -1.0, 9.984e-09, 1.417e-08, -1.0, -4.393e-08, 4.143e-07, -1.0, -2.737e-07, -2.433e-08, 1.0, 4.791e-08, -4.384e-07, 1.0, 1.121e-08, -4.128e-07, 1.0, -0.4002, 0.9164, 0.0, -0.4002, 0.9164, 0.0, -0.4002, 0.9164, 0.0, 0.6608, 0.3559, -0.6608, 0.6608, 0.3559, -0.6608, 0.6608, 0.3559, -0.6608, -0.3715, 0.8509, 0.3715, -0.3715, 0.8509, 0.3715, -0.3715, 0.8509, 0.3715, 1.701e-08, 1.283e-07, -1.0, -4.393e-08, 4.143e-07, -1.0, -4.626e-08, 4.297e-07, -1.0, -4.199e-08, 1.111e-07, -1.0, -5.28e-09, 7.217e-08, -1.0, -4.626e-08, 4.297e-07, -1.0, 2.461e-08, -1.45e-07, 1.0, 1.687e-08, -2.243e-07, 1.0, 4.505e-08, -4.208e-07, 1.0, 0.8325, -0.554, 0.0, 0.8325, -0.554, 0.0, 0.8325, -0.554, 0.0, -0.3161, -0.8945, -0.3161, -0.3161, -0.8945, -0.3161, -0.3161, -0.8945, -0.3161, 0.6398, -0.4258, 0.6398, 0.6398, -0.4258, 0.6398, 0.6398, -0.4258, 0.6398, -3.015e-07, -3.172e-07, 1.0, 2.461e-08, -1.45e-07, 1.0, 4.791e-08, -4.384e-07, 1.0, -0.3332, -0.9429, 0.0, -0.3332, -0.9429, 0.0, -0.3332, -0.9429, 0.0, 0.6398, -0.4258, -0.6398, 0.6398, -0.4258, -0.6398, 0.6398, -0.4258, -0.6398, -0.3161, -0.8945, 0.3161, -0.3161, -0.8945, 0.3161, -0.3161, -0.8945, 0.3161, -4.403e-08, 0.0, -1.0, -4.626e-08, 4.297e-07, -1.0, -5.28e-09, 7.217e-08, -1.0, -4.151e-08, 1.376e-07, -1.0, 0.0, 1.43e-07, -1.0, -5.28e-09, 7.217e-08, -1.0, 0.0, -2.846e-07, 1.0, 0.0, -2.726e-07, 1.0, 1.687e-08, -2.243e-07, 1.0, 1.0, -2.989e-08, 0.0, 1.0, -4.367e-08, 0.0, 1.0, -1.378e-08, 0.0, -0.7071, -3.436e-08, -0.7071, -0.7071, -3.625e-08, -0.7071, -0.7071, -1.893e-09, -0.7071, 0.7071, -1.917e-07, 0.7071, 0.7071, -1.687e-07, 0.7071, 0.7071, -3.958e-07, 0.7071, -1.643e-07, -4.389e-07, 1.0, 0.0, -2.846e-07, 1.0, 2.461e-08, -1.45e-07, 1.0])] * 3)])

# ---- objects
ob_light = bpy.data.objects.new('Light', light_light)
ob_camera = bpy.data.objects.new('Camera', cam_camera)
ob_signpost_03 = bpy.data.objects.new('Signpost_03', me_mesh_026)

# ---- transforms, parenting, visibility, modifiers, constraints
ob_light.location = (4.076, 1.005, 5.904)
ob_light.rotation_euler = (0.6503, 0.05522, 1.866)
ob_light.lock_rotations_4d = False
ob_light.empty_display_type = 'ARROWS'
ob_light.color = (0.0, 0.0, 0.0, 0.0)
ob_light.lineart.crease_threshold = 0.0
ob_camera.location = (7.359, -6.926, 4.958)
ob_camera.rotation_euler = (1.109, 0.0, 0.8149)
ob_camera.lock_rotations_4d = False
ob_camera.empty_display_type = 'ARROWS'
ob_camera.color = (0.0, 0.0, 0.0, 0.0)
ob_camera.display_type = 'WIRE'
ob_camera.lineart.crease_threshold = 0.0
ob_signpost_03.location = (0.0, 0.0, 0.0)
ob_signpost_03.rotation_euler = (1.571, -0.0, 0.0)
ob_signpost_03.scale = (0.01, 0.01, 0.01)
ob_signpost_03.color = (0.8, 0.8, 0.8, 1.0)
ob_signpost_03.lineart.crease_threshold = 0.0

# ---- collection membership
col_collection.objects.link(ob_light)
col_collection.objects.link(ob_camera)
col_collection.objects.link(ob_signpost_03)

# ---- scene / render settings (as saved in the file)
scene.camera = ob_camera
scene.frame_start = 1; scene.frame_end = 250; scene.frame_set(1)
scene.render.engine = 'BLENDER_EEVEE_NEXT'
scene.render.fps = 30
scene.cycles.use_denoising = False
scene.cycles.samples = 128
scene.cycles.sampling_pattern = 'TABULATED_SOBOL'
scene.cycles.use_adaptive_sampling = False
scene.cycles.use_light_tree = False
scene.view_settings.view_transform = 'Filmic'
bpy.context.view_layer.update()
